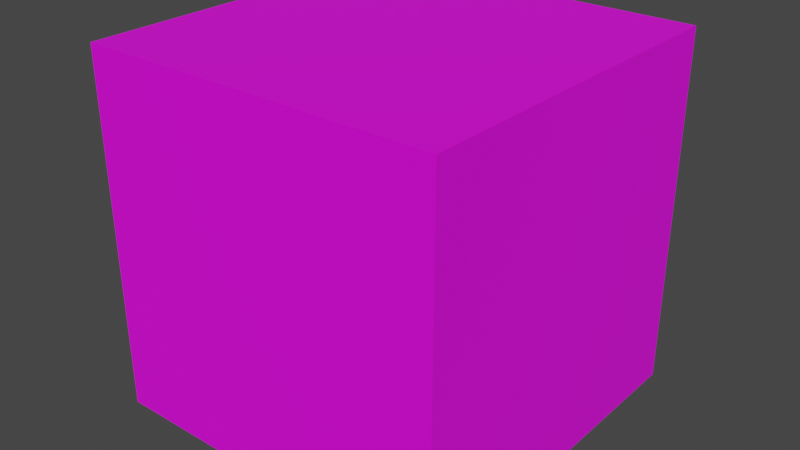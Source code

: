 # Source: body.blend  (saved by Blender 3.5.10; exported with 4.5.12 LTS)
import bpy
from mathutils import Matrix  # noqa: F401  (used for matrix-valued properties, if any)

bpy.ops.wm.read_factory_settings(use_empty=True)
scene = bpy.context.scene
scene.name = 'Scene'

# ---- collections
col_collection = bpy.data.collections.new('Collection'); scene.collection.children.link(col_collection)

# ---- images (referenced by path relative to the original .blend; pixels are not part of the script)
import os
ASSET_DIR = os.environ.get("B2B_ASSET_DIR", "")  # directory of the original .blend (textures are referenced by path, not embedded)
HERE = os.path.dirname(os.path.abspath(__file__))  # packed textures are extracted next to this script under _unpacked/

def load_image(name, relpath, width, height, colorspace="sRGB"):
    """Load a texture the original file referenced (path relative to the .blend, or extracted next to this script)."""
    p = next((c for c in (os.path.join(HERE, relpath), os.path.join(ASSET_DIR, relpath)) if relpath and os.path.exists(c)), "")
    if p:
        img = bpy.data.images.load(p, check_existing=True)
        img.name = name
    else:  # same state as the original file: an image datablock whose file is absent (Cycles renders it pink)
        img = bpy.data.images.new(name, width, height)
        img.source = "FILE"
        img.filepath = "//" + (relpath or name)
    img.colorspace_settings.name = colorspace
    return img
img_body = load_image('body', 'body.png', 1024, 1024, 'sRGB')

# ---- materials (node trees are filled in below, after node groups)
mat_material = bpy.data.materials.new('Material')
mat_material.alpha_threshold = 0.0
mat_material.use_transparent_shadow = False
mat_material.roughness = 0.5
mat_material.line_color = (0.0, 0.0, 0.0, 1.0)

# ---- material node trees
mat_material.use_nodes = True; mat_material.node_tree.nodes.clear()
_N = mat_material.node_tree.nodes; _L = mat_material.node_tree.links
n0 = _N.new('ShaderNodeOutputMaterial'); n0.name = 'Material Output'; n0.location = (300, 300)
n1 = _N.new('ShaderNodeBsdfPrincipled'); n1.name = 'Principled BSDF'; n1.location = (10, 300)
n1.distribution = 'GGX'
n1.subsurface_method = 'RANDOM_WALK_SKIN'
n1.inputs[3].default_value = 1.45
n1.inputs[27].default_value = (0.0, 0.0, 0.0, 1.0)
n1.inputs[28].default_value = 1.0
n2 = _N.new('ShaderNodeTexImage'); n2.name = '画像テクスチャ'; n2.location = (-280, 275)
n2.image = img_body
_L.new(n1.outputs[0], n0.inputs[0])
_L.new(n2.outputs[0], n1.inputs[0])
n0.is_active_output = True

# ---- world
world_world = bpy.data.worlds.new('World'); scene.world = world_world
world_world.use_nodes = True; world_world.node_tree.nodes.clear()
_N = world_world.node_tree.nodes; _L = world_world.node_tree.links
n0 = _N.new('ShaderNodeOutputWorld'); n0.name = 'World Output'; n0.location = (300, 300)
n1 = _N.new('ShaderNodeBackground'); n1.name = 'Background'; n1.location = (10, 300)
n1.inputs[0].default_value = (0.05088, 0.05088, 0.05088, 1.0)
_L.new(n1.outputs[0], n0.inputs[0])
n0.is_active_output = True
world_world.color = (0.05088, 0.05088, 0.05088)
world_world.use_sun_shadow = False
world_world.sun_shadow_jitter_overblur = 0.0

# ---- meshes
me_cube = bpy.data.meshes.new('Cube')
me_cube.from_pydata([(1.0, 1.0, 1.0), (1.0, 1.0, -1.0), (1.0, -1.0, 1.0), (1.0, -1.0, -1.0), (-1.0, 1.0, 1.0), (-1.0, 1.0, -1.0), (-1.0, -1.0, 1.0), (-1.0, -1.0, -1.0)], [], [(0, 4, 6, 2), (3, 2, 6, 7), (7, 6, 4, 5), (5, 1, 3, 7), (1, 0, 2, 3), (5, 4, 0, 1)])
_uv = me_cube.uv_layers.new(name='UVMap')
_uv.uv.foreach_set('vector', [0.625, 0.5, 0.875, 0.5, 0.875, 0.75, 0.625, 0.75, 0.375, 0.75, 0.625, 0.75, 0.625, 1.0, 0.375, 1.0, 0.375, 0.0, 0.625, 0.0, 0.625, 0.25, 0.375, 0.25, 0.125, 0.5, 0.375, 0.5, 0.375, 0.75, 0.125, 0.75, 0.375, 0.5, 0.625, 0.5, 0.625, 0.75, 0.375, 0.75, 0.375, 0.25, 0.625, 0.25, 0.625, 0.5, 0.375, 0.5])
me_cube.materials.append(mat_material)
me_cube.use_mirror_vertex_groups = False
me_cube.update()

# ---- objects
ob_cube = bpy.data.objects.new('Cube', me_cube)

# ---- transforms, parenting, visibility, modifiers, constraints
ob_cube.location = (0.0, 0.0, 0.0)
ob_cube.lock_rotations_4d = False
ob_cube.empty_display_type = 'ARROWS'
ob_cube.lineart.crease_threshold = 0.0

# ---- collection membership
col_collection.objects.link(ob_cube)

# ---- scene / render settings (as saved in the file)
scene.frame_start = 1; scene.frame_end = 250; scene.frame_set(1)
scene.render.engine = 'BLENDER_EEVEE_NEXT'
scene.cycles.sampling_pattern = 'TABULATED_SOBOL'
scene.view_settings.view_transform = 'Filmic'
bpy.context.view_layer.update()

# ---- added for rendering (the .blend has no active camera and no usable light): camera, sun
cam_auto = bpy.data.cameras.new('AutoCamera')
cam_auto.lens = 50.0
cam_auto.sensor_width = 36.0
cam_auto.clip_end = 1000.0
ob_auto_camera = bpy.data.objects.new('AutoCamera', cam_auto)
scene.collection.objects.link(ob_auto_camera)
ob_auto_camera.location = (3.20507, -3.84609, 2.56406)
ob_auto_camera.rotation_euler = (1.09748, -7.21219e-08, 0.694738)
scene.camera = ob_auto_camera
light_auto_sun = bpy.data.lights.new('AutoSun', 'SUN')
light_auto_sun.energy = 3.0
light_auto_sun.angle = 0.0523599
ob_auto_sun = bpy.data.objects.new('AutoSun', light_auto_sun)
scene.collection.objects.link(ob_auto_sun)
ob_auto_sun.rotation_euler = (0.872665, 0.174533, 0.523599)
bpy.context.view_layer.update()
